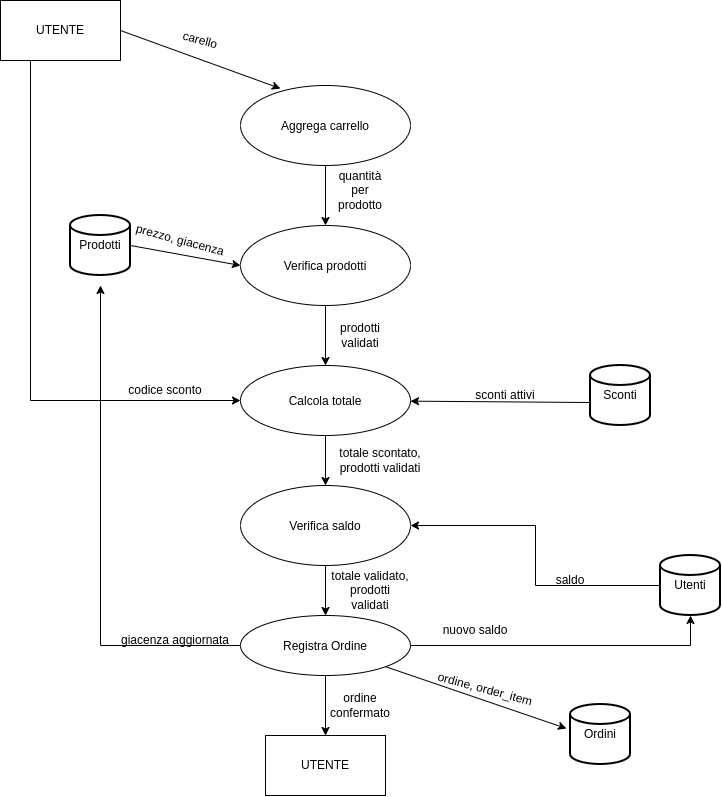

The diagram above was exported from draw.io. Its source (the exported page's mxGraphModel, read from the mxfile embedded in the PNG):
<mxGraphModel dx="1354" dy="759" grid="1" gridSize="10" guides="1" tooltips="1" connect="1" arrows="1" fold="1" page="1" pageScale="1" pageWidth="827" pageHeight="1169" math="0" shadow="0">
  <root>
    <mxCell id="0" />
    <mxCell id="1" parent="0" />
    <mxCell id="uetFrXzK54lq8DGCvEHk-67" edge="1" parent="1" source="uetFrXzK54lq8DGCvEHk-1" style="edgeStyle=orthogonalEdgeStyle;rounded=0;orthogonalLoop=1;jettySize=auto;html=1;exitX=0.25;exitY=1;exitDx=0;exitDy=0;entryX=0;entryY=0.5;entryDx=0;entryDy=0;" target="uetFrXzK54lq8DGCvEHk-45">
      <mxGeometry relative="1" as="geometry" />
    </mxCell>
    <mxCell id="uetFrXzK54lq8DGCvEHk-1" parent="1" style="rounded=0;whiteSpace=wrap;html=1;" value="UTENTE" vertex="1">
      <mxGeometry height="60" width="120" x="10" y="345" as="geometry" />
    </mxCell>
    <mxCell id="uetFrXzK54lq8DGCvEHk-4" edge="1" parent="1" source="uetFrXzK54lq8DGCvEHk-1" style="endArrow=classic;html=1;rounded=0;exitX=1;exitY=0.5;exitDx=0;exitDy=0;entryX=0.235;entryY=0.038;entryDx=0;entryDy=0;entryPerimeter=0;" target="uetFrXzK54lq8DGCvEHk-35" value="">
      <mxGeometry height="50" relative="1" width="50" as="geometry">
        <mxPoint x="130" y="390" as="sourcePoint" />
        <mxPoint x="310" y="450" as="targetPoint" />
      </mxGeometry>
    </mxCell>
    <mxCell id="uetFrXzK54lq8DGCvEHk-5" parent="1" style="text;html=1;whiteSpace=wrap;strokeColor=none;fillColor=none;align=center;verticalAlign=middle;rounded=0;rotation=15;" value="carello" vertex="1">
      <mxGeometry height="30" width="180" x="120" y="370" as="geometry" />
    </mxCell>
    <mxCell id="uetFrXzK54lq8DGCvEHk-6" parent="1" style="strokeWidth=2;html=1;shape=mxgraph.flowchart.database;whiteSpace=wrap;" value="Sconti" vertex="1">
      <mxGeometry height="60" width="60" x="600" y="710" as="geometry" />
    </mxCell>
    <mxCell id="uetFrXzK54lq8DGCvEHk-8" edge="1" parent="1" source="uetFrXzK54lq8DGCvEHk-6" style="endArrow=classic;html=1;rounded=0;exitX=0;exitY=0.617;exitDx=0;exitDy=0;exitPerimeter=0;" target="uetFrXzK54lq8DGCvEHk-45" value="">
      <mxGeometry height="50" relative="1" width="50" as="geometry">
        <mxPoint x="310" y="250" as="sourcePoint" />
        <mxPoint x="430" y="760" as="targetPoint" />
      </mxGeometry>
    </mxCell>
    <mxCell id="uetFrXzK54lq8DGCvEHk-10" parent="1" style="text;html=1;whiteSpace=wrap;strokeColor=none;fillColor=none;align=center;verticalAlign=middle;rounded=0;rotation=0;" value="sconti attivi" vertex="1">
      <mxGeometry height="30" width="90" x="470" y="725" as="geometry" />
    </mxCell>
    <mxCell id="uetFrXzK54lq8DGCvEHk-11" parent="1" style="strokeWidth=2;html=1;shape=mxgraph.flowchart.database;whiteSpace=wrap;" value="Prodotti" vertex="1">
      <mxGeometry height="60" width="60" x="80" y="560" as="geometry" />
    </mxCell>
    <mxCell id="uetFrXzK54lq8DGCvEHk-12" edge="1" parent="1" source="uetFrXzK54lq8DGCvEHk-11" style="endArrow=classic;html=1;rounded=0;exitX=1;exitY=0.5;exitDx=0;exitDy=0;exitPerimeter=0;entryX=0;entryY=0.5;entryDx=0;entryDy=0;" target="uetFrXzK54lq8DGCvEHk-42" value="">
      <mxGeometry height="50" relative="1" width="50" as="geometry">
        <mxPoint x="480" y="320" as="sourcePoint" />
        <mxPoint x="220" y="620" as="targetPoint" />
      </mxGeometry>
    </mxCell>
    <mxCell id="uetFrXzK54lq8DGCvEHk-69" edge="1" parent="1" source="uetFrXzK54lq8DGCvEHk-14" style="edgeStyle=orthogonalEdgeStyle;rounded=0;orthogonalLoop=1;jettySize=auto;html=1;exitX=0;exitY=0.5;exitDx=0;exitDy=0;exitPerimeter=0;entryX=1;entryY=0.5;entryDx=0;entryDy=0;" target="uetFrXzK54lq8DGCvEHk-52">
      <mxGeometry relative="1" as="geometry" />
    </mxCell>
    <mxCell id="uetFrXzK54lq8DGCvEHk-14" parent="1" style="strokeWidth=2;html=1;shape=mxgraph.flowchart.database;whiteSpace=wrap;" value="Utenti" vertex="1">
      <mxGeometry height="60" width="60" x="670" y="900" as="geometry" />
    </mxCell>
    <mxCell id="uetFrXzK54lq8DGCvEHk-15" parent="1" style="strokeWidth=2;html=1;shape=mxgraph.flowchart.database;whiteSpace=wrap;" value="Ordini" vertex="1">
      <mxGeometry height="60" width="60" x="580" y="1049" as="geometry" />
    </mxCell>
    <mxCell id="uetFrXzK54lq8DGCvEHk-17" edge="1" parent="1" source="uetFrXzK54lq8DGCvEHk-57" style="endArrow=classic;html=1;rounded=0;exitX=1;exitY=1;exitDx=0;exitDy=0;entryX=-0.067;entryY=0.4;entryDx=0;entryDy=0;entryPerimeter=0;" target="uetFrXzK54lq8DGCvEHk-15" value="">
      <mxGeometry height="50" relative="1" width="50" as="geometry">
        <mxPoint x="465.1040764008567" y="418.28427124746213" as="sourcePoint" />
        <mxPoint x="410" y="531" as="targetPoint" />
      </mxGeometry>
    </mxCell>
    <mxCell id="uetFrXzK54lq8DGCvEHk-23" parent="1" style="text;html=1;whiteSpace=wrap;strokeColor=none;fillColor=none;align=center;verticalAlign=middle;rounded=0;rotation=15;" value="prezzo, giacenza" vertex="1">
      <mxGeometry height="20" width="140" x="120" y="575" as="geometry" />
    </mxCell>
    <mxCell id="uetFrXzK54lq8DGCvEHk-28" parent="1" style="text;html=1;whiteSpace=wrap;strokeColor=none;fillColor=none;align=center;verticalAlign=middle;rounded=0;rotation=0;" value="saldo" vertex="1">
      <mxGeometry height="30" width="60" x="550" y="910" as="geometry" />
    </mxCell>
    <mxCell id="uetFrXzK54lq8DGCvEHk-29" parent="1" style="text;html=1;whiteSpace=wrap;strokeColor=none;fillColor=none;align=center;verticalAlign=middle;rounded=0;rotation=0;" value="nuovo saldo" vertex="1">
      <mxGeometry height="30" width="90" x="440" y="960" as="geometry" />
    </mxCell>
    <mxCell id="uetFrXzK54lq8DGCvEHk-30" parent="1" style="text;html=1;whiteSpace=wrap;strokeColor=none;fillColor=none;align=center;verticalAlign=middle;rounded=0;rotation=15;" value="ordine, order_item" vertex="1">
      <mxGeometry height="30" width="130" x="430" y="1019" as="geometry" />
    </mxCell>
    <mxCell id="uetFrXzK54lq8DGCvEHk-43" edge="1" parent="1" source="uetFrXzK54lq8DGCvEHk-35" style="edgeStyle=orthogonalEdgeStyle;rounded=0;orthogonalLoop=1;jettySize=auto;html=1;exitX=0.5;exitY=1;exitDx=0;exitDy=0;entryX=0.5;entryY=0;entryDx=0;entryDy=0;" target="uetFrXzK54lq8DGCvEHk-42">
      <mxGeometry relative="1" as="geometry" />
    </mxCell>
    <mxCell id="uetFrXzK54lq8DGCvEHk-35" parent="1" style="ellipse;whiteSpace=wrap;html=1;shapeInside=1;" value="Aggrega carrello" vertex="1">
      <mxGeometry height="80" width="170" x="250" y="430" as="geometry" />
    </mxCell>
    <mxCell id="uetFrXzK54lq8DGCvEHk-46" edge="1" parent="1" source="uetFrXzK54lq8DGCvEHk-42" style="edgeStyle=orthogonalEdgeStyle;rounded=0;orthogonalLoop=1;jettySize=auto;html=1;exitX=0.5;exitY=1;exitDx=0;exitDy=0;entryX=0.5;entryY=0;entryDx=0;entryDy=0;" target="uetFrXzK54lq8DGCvEHk-45">
      <mxGeometry relative="1" as="geometry" />
    </mxCell>
    <mxCell id="uetFrXzK54lq8DGCvEHk-42" parent="1" style="ellipse;whiteSpace=wrap;html=1;shapeInside=1;" value="Verifica prodotti" vertex="1">
      <mxGeometry height="80" width="170" x="250" y="570" as="geometry" />
    </mxCell>
    <mxCell id="uetFrXzK54lq8DGCvEHk-44" parent="1" style="text;html=1;whiteSpace=wrap;strokeColor=none;fillColor=none;align=center;verticalAlign=middle;rounded=0;" value="quantità per prodotto" vertex="1">
      <mxGeometry height="30" width="60" x="340" y="520" as="geometry" />
    </mxCell>
    <mxCell id="uetFrXzK54lq8DGCvEHk-66" edge="1" parent="1" source="uetFrXzK54lq8DGCvEHk-45" style="edgeStyle=orthogonalEdgeStyle;rounded=0;orthogonalLoop=1;jettySize=auto;html=1;exitX=0.5;exitY=1;exitDx=0;exitDy=0;entryX=0.5;entryY=0;entryDx=0;entryDy=0;" target="uetFrXzK54lq8DGCvEHk-52">
      <mxGeometry relative="1" as="geometry" />
    </mxCell>
    <mxCell id="uetFrXzK54lq8DGCvEHk-45" parent="1" style="ellipse;whiteSpace=wrap;html=1;shapeInside=1;" value="Calcola totale" vertex="1">
      <mxGeometry height="70" width="170" x="250" y="710" as="geometry" />
    </mxCell>
    <mxCell id="uetFrXzK54lq8DGCvEHk-47" parent="1" style="text;html=1;whiteSpace=wrap;strokeColor=none;fillColor=none;align=center;verticalAlign=middle;rounded=0;" value="prodotti validati" vertex="1">
      <mxGeometry height="30" width="60" x="340" y="665" as="geometry" />
    </mxCell>
    <mxCell id="uetFrXzK54lq8DGCvEHk-58" edge="1" parent="1" source="uetFrXzK54lq8DGCvEHk-52" style="edgeStyle=orthogonalEdgeStyle;rounded=0;orthogonalLoop=1;jettySize=auto;html=1;exitX=0.5;exitY=1;exitDx=0;exitDy=0;entryX=0.5;entryY=0;entryDx=0;entryDy=0;" target="uetFrXzK54lq8DGCvEHk-57">
      <mxGeometry relative="1" as="geometry">
        <mxPoint x="335" y="1050" as="targetPoint" />
      </mxGeometry>
    </mxCell>
    <mxCell id="uetFrXzK54lq8DGCvEHk-52" parent="1" style="ellipse;whiteSpace=wrap;html=1;shapeInside=1;" value="Verifica saldo" vertex="1">
      <mxGeometry height="80" width="170" x="250" y="830" as="geometry" />
    </mxCell>
    <mxCell id="uetFrXzK54lq8DGCvEHk-56" parent="1" style="text;html=1;whiteSpace=wrap;strokeColor=none;fillColor=none;align=center;verticalAlign=middle;rounded=0;" value="totale scontato, prodotti validati" vertex="1">
      <mxGeometry height="30" width="100" x="340" y="790" as="geometry" />
    </mxCell>
    <mxCell id="uetFrXzK54lq8DGCvEHk-72" edge="1" parent="1" source="uetFrXzK54lq8DGCvEHk-57" style="edgeStyle=orthogonalEdgeStyle;rounded=0;orthogonalLoop=1;jettySize=auto;html=1;">
      <mxGeometry relative="1" as="geometry">
        <mxPoint x="110" y="630" as="targetPoint" />
      </mxGeometry>
    </mxCell>
    <mxCell id="uetFrXzK54lq8DGCvEHk-78" edge="1" parent="1" source="uetFrXzK54lq8DGCvEHk-57" style="edgeStyle=orthogonalEdgeStyle;rounded=0;orthogonalLoop=1;jettySize=auto;html=1;exitX=0.5;exitY=1;exitDx=0;exitDy=0;" target="uetFrXzK54lq8DGCvEHk-60">
      <mxGeometry relative="1" as="geometry" />
    </mxCell>
    <mxCell id="uetFrXzK54lq8DGCvEHk-57" parent="1" style="ellipse;whiteSpace=wrap;html=1;shapeInside=1;" value="Registra Ordine" vertex="1">
      <mxGeometry height="60" width="170" x="250" y="960" as="geometry" />
    </mxCell>
    <mxCell id="uetFrXzK54lq8DGCvEHk-60" parent="1" style="rounded=0;whiteSpace=wrap;html=1;" value="UTENTE" vertex="1">
      <mxGeometry height="60" width="120" x="275" y="1080" as="geometry" />
    </mxCell>
    <mxCell id="uetFrXzK54lq8DGCvEHk-63" parent="1" style="text;html=1;whiteSpace=wrap;strokeColor=none;fillColor=none;align=center;verticalAlign=middle;rounded=0;" value="ordine confermato" vertex="1">
      <mxGeometry height="30" width="60" x="340" y="1035" as="geometry" />
    </mxCell>
    <mxCell id="uetFrXzK54lq8DGCvEHk-68" parent="1" style="text;html=1;whiteSpace=wrap;strokeColor=none;fillColor=none;align=center;verticalAlign=middle;rounded=0;" value="codice sconto" vertex="1">
      <mxGeometry height="30" width="100" x="125" y="720" as="geometry" />
    </mxCell>
    <mxCell id="uetFrXzK54lq8DGCvEHk-71" edge="1" parent="1" source="uetFrXzK54lq8DGCvEHk-57" style="edgeStyle=orthogonalEdgeStyle;rounded=0;orthogonalLoop=1;jettySize=auto;html=1;exitX=1;exitY=0.5;exitDx=0;exitDy=0;entryX=0.5;entryY=1;entryDx=0;entryDy=0;entryPerimeter=0;" target="uetFrXzK54lq8DGCvEHk-14">
      <mxGeometry relative="1" as="geometry" />
    </mxCell>
    <mxCell id="uetFrXzK54lq8DGCvEHk-73" parent="1" style="text;html=1;whiteSpace=wrap;strokeColor=none;fillColor=none;align=center;verticalAlign=middle;rounded=0;" value="giacenza aggiornata" vertex="1">
      <mxGeometry height="30" width="130" x="120" y="970" as="geometry" />
    </mxCell>
    <mxCell id="uetFrXzK54lq8DGCvEHk-59" parent="1" style="text;html=1;whiteSpace=wrap;strokeColor=none;fillColor=none;align=center;verticalAlign=middle;rounded=0;" value="totale validato, prodotti validati" vertex="1">
      <mxGeometry height="30" width="80" x="340" y="920" as="geometry" />
    </mxCell>
  </root>
</mxGraphModel>